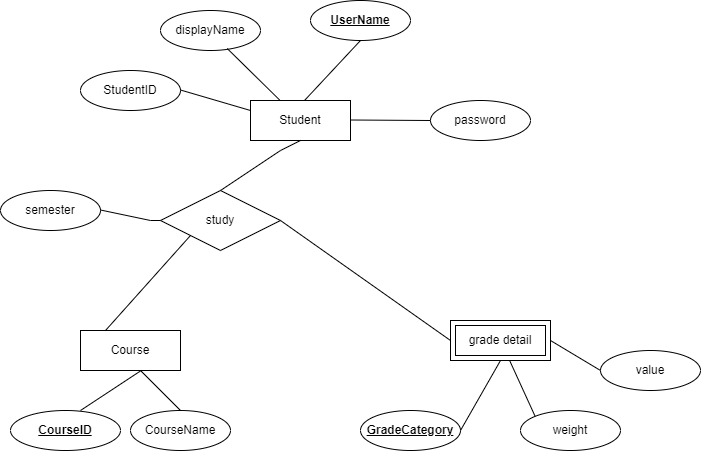

The diagram above was exported from draw.io. Its source (the exported page's mxGraphModel, read from the mxfile embedded in the PNG):
<mxGraphModel dx="1232" dy="462" grid="1" gridSize="10" guides="1" tooltips="1" connect="1" arrows="1" fold="1" page="1" pageScale="1" pageWidth="827" pageHeight="1169" math="0" shadow="0">
  <root>
    <mxCell id="0" />
    <mxCell id="1" parent="0" />
    <mxCell id="bA1jtN0c0otDORF1srdd-1" value="Student" style="whiteSpace=wrap;html=1;align=center;" parent="1" vertex="1">
      <mxGeometry x="260" y="520" width="100" height="40" as="geometry" />
    </mxCell>
    <mxCell id="bA1jtN0c0otDORF1srdd-2" value="password" style="ellipse;whiteSpace=wrap;html=1;align=center;" parent="1" vertex="1">
      <mxGeometry x="440" y="520" width="100" height="40" as="geometry" />
    </mxCell>
    <mxCell id="bA1jtN0c0otDORF1srdd-3" value="&lt;b&gt;&lt;u&gt;UserName&lt;/u&gt;&lt;/b&gt;" style="ellipse;whiteSpace=wrap;html=1;align=center;" parent="1" vertex="1">
      <mxGeometry x="320" y="420" width="100" height="40" as="geometry" />
    </mxCell>
    <mxCell id="bA1jtN0c0otDORF1srdd-4" value="displayName" style="ellipse;whiteSpace=wrap;html=1;align=center;" parent="1" vertex="1">
      <mxGeometry x="170" y="430" width="100" height="40" as="geometry" />
    </mxCell>
    <mxCell id="bA1jtN0c0otDORF1srdd-5" value="StudentID" style="ellipse;whiteSpace=wrap;html=1;align=center;" parent="1" vertex="1">
      <mxGeometry x="90" y="490" width="100" height="40" as="geometry" />
    </mxCell>
    <mxCell id="bA1jtN0c0otDORF1srdd-6" value="" style="endArrow=none;html=1;rounded=0;entryX=0;entryY=0.25;entryDx=0;entryDy=0;" parent="1" edge="1" target="bA1jtN0c0otDORF1srdd-1">
      <mxGeometry relative="1" as="geometry">
        <mxPoint x="190" y="509.5" as="sourcePoint" />
        <mxPoint x="260" y="510" as="targetPoint" />
      </mxGeometry>
    </mxCell>
    <mxCell id="bA1jtN0c0otDORF1srdd-7" value="" style="endArrow=none;html=1;rounded=0;exitX=0.667;exitY=0.95;exitDx=0;exitDy=0;exitPerimeter=0;" parent="1" source="bA1jtN0c0otDORF1srdd-4" target="bA1jtN0c0otDORF1srdd-1" edge="1">
      <mxGeometry relative="1" as="geometry">
        <mxPoint x="330" y="640" as="sourcePoint" />
        <mxPoint x="490" y="640" as="targetPoint" />
      </mxGeometry>
    </mxCell>
    <mxCell id="bA1jtN0c0otDORF1srdd-8" value="" style="endArrow=none;html=1;rounded=0;" parent="1" edge="1">
      <mxGeometry relative="1" as="geometry">
        <mxPoint x="360" y="539.5" as="sourcePoint" />
        <mxPoint x="440" y="540" as="targetPoint" />
      </mxGeometry>
    </mxCell>
    <mxCell id="bA1jtN0c0otDORF1srdd-9" value="" style="endArrow=none;html=1;rounded=0;entryX=0.5;entryY=1;entryDx=0;entryDy=0;" parent="1" target="bA1jtN0c0otDORF1srdd-3" edge="1">
      <mxGeometry relative="1" as="geometry">
        <mxPoint x="314" y="520" as="sourcePoint" />
        <mxPoint x="474" y="520" as="targetPoint" />
      </mxGeometry>
    </mxCell>
    <mxCell id="bA1jtN0c0otDORF1srdd-10" value="Course" style="whiteSpace=wrap;html=1;align=center;" parent="1" vertex="1">
      <mxGeometry x="90" y="750" width="100" height="40" as="geometry" />
    </mxCell>
    <mxCell id="bA1jtN0c0otDORF1srdd-11" value="study" style="shape=rhombus;perimeter=rhombusPerimeter;whiteSpace=wrap;html=1;align=center;" parent="1" vertex="1">
      <mxGeometry x="170" y="610" width="120" height="60" as="geometry" />
    </mxCell>
    <mxCell id="bA1jtN0c0otDORF1srdd-12" value="" style="endArrow=none;html=1;rounded=0;exitX=0.5;exitY=0;exitDx=0;exitDy=0;entryX=0.5;entryY=1;entryDx=0;entryDy=0;" parent="1" source="bA1jtN0c0otDORF1srdd-11" target="bA1jtN0c0otDORF1srdd-1" edge="1">
      <mxGeometry relative="1" as="geometry">
        <mxPoint x="330" y="640" as="sourcePoint" />
        <mxPoint x="490" y="640" as="targetPoint" />
        <Array as="points">
          <mxPoint x="290" y="570" />
        </Array>
      </mxGeometry>
    </mxCell>
    <mxCell id="bA1jtN0c0otDORF1srdd-13" value="" style="endArrow=none;html=1;rounded=0;entryX=0;entryY=1;entryDx=0;entryDy=0;exitX=0.25;exitY=0;exitDx=0;exitDy=0;" parent="1" source="bA1jtN0c0otDORF1srdd-10" target="bA1jtN0c0otDORF1srdd-11" edge="1">
      <mxGeometry relative="1" as="geometry">
        <mxPoint x="330" y="640" as="sourcePoint" />
        <mxPoint x="490" y="640" as="targetPoint" />
      </mxGeometry>
    </mxCell>
    <mxCell id="bA1jtN0c0otDORF1srdd-18" value="&lt;b&gt;CourseID&lt;/b&gt;" style="ellipse;whiteSpace=wrap;html=1;align=center;fontStyle=4;" parent="1" vertex="1">
      <mxGeometry x="20" y="830" width="110" height="40" as="geometry" />
    </mxCell>
    <mxCell id="bA1jtN0c0otDORF1srdd-23" value="semester" style="ellipse;whiteSpace=wrap;html=1;align=center;" parent="1" vertex="1">
      <mxGeometry x="10" y="610" width="100" height="40" as="geometry" />
    </mxCell>
    <mxCell id="bA1jtN0c0otDORF1srdd-24" value="" style="endArrow=none;html=1;rounded=0;entryX=0;entryY=0.5;entryDx=0;entryDy=0;" parent="1" target="bA1jtN0c0otDORF1srdd-11" edge="1">
      <mxGeometry relative="1" as="geometry">
        <mxPoint x="110" y="629.5" as="sourcePoint" />
        <mxPoint x="270" y="629.5" as="targetPoint" />
        <Array as="points">
          <mxPoint x="160" y="640" />
        </Array>
      </mxGeometry>
    </mxCell>
    <mxCell id="y5eub0kMwxPTB6SSehs0-2" value="" style="endArrow=none;html=1;rounded=0;entryX=0.597;entryY=1.017;entryDx=0;entryDy=0;entryPerimeter=0;" edge="1" parent="1" target="bA1jtN0c0otDORF1srdd-10">
      <mxGeometry width="50" height="50" relative="1" as="geometry">
        <mxPoint x="90" y="830" as="sourcePoint" />
        <mxPoint x="140" y="780" as="targetPoint" />
      </mxGeometry>
    </mxCell>
    <mxCell id="y5eub0kMwxPTB6SSehs0-4" value="value" style="ellipse;whiteSpace=wrap;html=1;align=center;" vertex="1" parent="1">
      <mxGeometry x="610" y="770" width="100" height="40" as="geometry" />
    </mxCell>
    <mxCell id="y5eub0kMwxPTB6SSehs0-5" value="weight" style="ellipse;whiteSpace=wrap;html=1;align=center;" vertex="1" parent="1">
      <mxGeometry x="530" y="830" width="100" height="40" as="geometry" />
    </mxCell>
    <mxCell id="y5eub0kMwxPTB6SSehs0-6" value="&lt;b&gt;&lt;u&gt;GradeCategory&lt;/u&gt;&lt;/b&gt;" style="ellipse;whiteSpace=wrap;html=1;align=center;" vertex="1" parent="1">
      <mxGeometry x="370" y="830" width="100" height="40" as="geometry" />
    </mxCell>
    <mxCell id="y5eub0kMwxPTB6SSehs0-8" value="" style="endArrow=none;html=1;rounded=0;entryX=0.5;entryY=1;entryDx=0;entryDy=0;" edge="1" parent="1" target="y5eub0kMwxPTB6SSehs0-34">
      <mxGeometry width="50" height="50" relative="1" as="geometry">
        <mxPoint x="470" y="850" as="sourcePoint" />
        <mxPoint x="520" y="800" as="targetPoint" />
      </mxGeometry>
    </mxCell>
    <mxCell id="y5eub0kMwxPTB6SSehs0-9" value="" style="endArrow=none;html=1;rounded=0;entryX=0;entryY=0.5;entryDx=0;entryDy=0;exitX=1;exitY=0.5;exitDx=0;exitDy=0;" edge="1" parent="1" source="y5eub0kMwxPTB6SSehs0-34" target="y5eub0kMwxPTB6SSehs0-4">
      <mxGeometry width="50" height="50" relative="1" as="geometry">
        <mxPoint x="540" y="760" as="sourcePoint" />
        <mxPoint x="590" y="710" as="targetPoint" />
      </mxGeometry>
    </mxCell>
    <mxCell id="y5eub0kMwxPTB6SSehs0-12" value="" style="endArrow=none;html=1;rounded=0;entryX=0;entryY=0;entryDx=0;entryDy=0;" edge="1" parent="1" source="y5eub0kMwxPTB6SSehs0-34" target="y5eub0kMwxPTB6SSehs0-5">
      <mxGeometry width="50" height="50" relative="1" as="geometry">
        <mxPoint x="490" y="800" as="sourcePoint" />
        <mxPoint x="540" y="750" as="targetPoint" />
      </mxGeometry>
    </mxCell>
    <mxCell id="y5eub0kMwxPTB6SSehs0-14" value="" style="endArrow=none;html=1;rounded=0;entryX=0;entryY=0.5;entryDx=0;entryDy=0;exitX=1;exitY=0.5;exitDx=0;exitDy=0;" edge="1" parent="1" source="bA1jtN0c0otDORF1srdd-11" target="y5eub0kMwxPTB6SSehs0-34">
      <mxGeometry relative="1" as="geometry">
        <mxPoint x="650" y="660" as="sourcePoint" />
        <mxPoint x="280" y="780" as="targetPoint" />
      </mxGeometry>
    </mxCell>
    <mxCell id="y5eub0kMwxPTB6SSehs0-23" value="CourseName" style="ellipse;whiteSpace=wrap;html=1;align=center;" vertex="1" parent="1">
      <mxGeometry x="140" y="830" width="100" height="40" as="geometry" />
    </mxCell>
    <mxCell id="y5eub0kMwxPTB6SSehs0-25" value="" style="endArrow=none;html=1;rounded=0;exitX=0.5;exitY=0;exitDx=0;exitDy=0;" edge="1" parent="1" source="y5eub0kMwxPTB6SSehs0-23">
      <mxGeometry width="50" height="50" relative="1" as="geometry">
        <mxPoint x="100" y="840" as="sourcePoint" />
        <mxPoint x="150" y="790" as="targetPoint" />
      </mxGeometry>
    </mxCell>
    <mxCell id="y5eub0kMwxPTB6SSehs0-33" style="edgeStyle=orthogonalEdgeStyle;rounded=0;orthogonalLoop=1;jettySize=auto;html=1;exitX=0.5;exitY=1;exitDx=0;exitDy=0;" edge="1" parent="1" source="y5eub0kMwxPTB6SSehs0-4" target="y5eub0kMwxPTB6SSehs0-4">
      <mxGeometry relative="1" as="geometry" />
    </mxCell>
    <mxCell id="y5eub0kMwxPTB6SSehs0-34" value="grade detail&lt;br&gt;" style="shape=ext;margin=3;double=1;whiteSpace=wrap;html=1;align=center;" vertex="1" parent="1">
      <mxGeometry x="460" y="740" width="100" height="40" as="geometry" />
    </mxCell>
  </root>
</mxGraphModel>